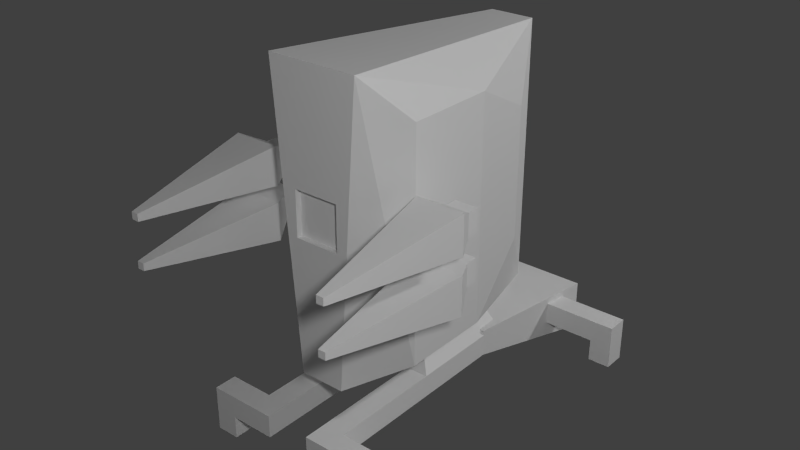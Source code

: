 # Source: Turret.blend  (saved by Blender 2.70.0; exported with 4.5.12 LTS)
import bpy
from mathutils import Matrix  # noqa: F401  (used for matrix-valued properties, if any)

bpy.ops.wm.read_factory_settings(use_empty=True)
scene = bpy.context.scene
scene.name = 'Scene'

# ---- collections
col_collection_1 = bpy.data.collections.new('Collection 1'); scene.collection.children.link(col_collection_1)
col_collection_3 = bpy.data.collections.new('Collection 3'); scene.collection.children.link(col_collection_3)

# ---- materials (node trees are filled in below, after node groups)
mat_material = bpy.data.materials.new('Material')
mat_material.alpha_threshold = 0.0
mat_material.use_transparent_shadow = False
mat_material.roughness = 0.5
mat_material.line_color = (0.0, 0.0, 0.0, 1.0)

# ---- material node trees

# ---- world
world_world = bpy.data.worlds.new('World'); scene.world = world_world
world_world.color = (0.05088, 0.05088, 0.05088)
world_world.use_sun_shadow = False
world_world.sun_shadow_jitter_overblur = 0.0
world_world.cycles.sampling_method = 'MANUAL'
world_world.cycles.sample_map_resolution = 256

# ---- lights
light_point_002 = bpy.data.lights.new('Point.002', 'POINT')
light_point_002.transmission_factor = 0.0
light_point_002.energy = 100.0
light_point_002.shadow_buffer_clip_start = 0.5
light_point_002.shadow_soft_size = 0.1
light_point_002.shadow_maximum_resolution = 0.006
light_point_002.use_absolute_resolution = True
light_point_002.cycles.use_multiple_importance_sampling = False
light_point_001 = bpy.data.lights.new('Point.001', 'POINT')
light_point_001.transmission_factor = 0.0
light_point_001.energy = 100.0
light_point_001.shadow_buffer_clip_start = 0.5
light_point_001.shadow_soft_size = 0.1
light_point_001.shadow_maximum_resolution = 0.006
light_point_001.use_absolute_resolution = True
light_point_001.cycles.use_multiple_importance_sampling = False
light_point = bpy.data.lights.new('Point', 'POINT')
light_point.transmission_factor = 0.0
light_point.energy = 100.0
light_point.shadow_buffer_clip_start = 0.5
light_point.shadow_soft_size = 0.1
light_point.shadow_maximum_resolution = 0.006
light_point.use_absolute_resolution = True
light_point.cycles.use_multiple_importance_sampling = False
light_lamp = bpy.data.lights.new('Lamp', 'POINT')
light_lamp.transmission_factor = 0.0
light_lamp.cutoff_distance = 30.0
light_lamp.energy = 100.0
light_lamp.shadow_buffer_clip_start = 1.001
light_lamp.shadow_soft_size = 0.1
light_lamp.shadow_maximum_resolution = 0.006
light_lamp.use_absolute_resolution = True
light_lamp.cycles.use_multiple_importance_sampling = False

# ---- meshes
me_sensor = bpy.data.meshes.new('Sensor')
me_sensor.from_pydata([(-0.0625, -0.03125, -0.0625), (0.0625, -0.03125, -0.0625), (-0.0625, -0.03125, 0.0625), (0.0625, -0.03125, 0.0625)], [], [(3, 2, 0, 1)])
_uv = me_sensor.uv_layers.new(name='UVMap')
_uv.uv.foreach_set('vector', [0.09375, 0.8438, 0.03125, 0.8438, 0.03125, 0.7812, 0.09375, 0.7812])
me_sensor.use_remesh_preserve_volume = False
me_sensor.use_remesh_preserve_attributes = False
me_sensor.use_mirror_vertex_groups = False
me_sensor.update()
me_rightgun = bpy.data.meshes.new('RightGun')
me_rightgun.from_pydata([(-0.03125, -0.1875, -0.2188), (-0.09375, 0.1875, -0.09375), (-0.03125, 0.25, -0.1563), (0.03125, -0.25, -0.2812), (-0.03125, -0.1875, 0.2812), (-0.09375, 0.1875, 0.1562), (-0.03125, 0.25, 0.2187), (0.03125, -0.25, 0.3438), (-0.03125, 0.0, 0.2812), (-0.03125, 0.0, -0.2188), (-0.09375, 0.1875, 0.03125), (-0.03125, 0.0, 0.1562), (-0.09375, 0.1875, -0.03125), (-0.03125, 0.0, -0.1562), (-0.2188, 0.1875, 0.03125), (-0.2188, 0.0, 0.1562), (-0.2188, 0.1875, -0.03125), (-0.2188, 0.0, -0.1562), (-0.1563, 0.0, -0.1562), (-0.1563, 0.0, 0.1562), (-0.09375, 0.0, -0.1562), (-0.09375, 0.0, 0.1562), (-0.1563, 0.0, 0.09375), (-0.09375, 0.0, 0.09375), (-0.1563, 0.0, -0.03125), (-0.09375, 0.0, -0.03125), (-0.1563, 0.0, 0.03125), (-0.09375, 0.0, 0.03125), (-0.1563, 0.0, -0.09375), (-0.09375, 0.0, -0.09375), (-0.1563, -0.1875, 0.09375), (-0.09375, -0.1875, 0.09375), (-0.1563, -0.1875, 0.03125), (-0.09375, -0.1875, 0.03125), (-0.1563, -0.1875, -0.03125), (-0.09375, -0.1875, -0.03125), (-0.1563, -0.1875, -0.09375), (-0.09375, -0.1875, -0.09375), (-0.2188, 0.125, 0.03125), (-0.2188, 0.0625, 0.03125), (-0.2188, 0.125, -0.03125), (-0.2188, 0.0625, -0.03125), (-0.2813, 0.125, 0.03125), (-0.2813, 0.0625, 0.03125), (-0.2813, 0.125, -0.03125), (-0.2813, 0.0625, -0.03125), (0.03125, 0.0, -0.2812), (0.03125, 0.0, 0.3438)], [], [(13, 12, 1, 9), (5, 6, 2, 1, 12, 10), (7, 3, 46, 47), (7, 4, 0, 3), (2, 46, 9, 1), (5, 8, 47, 6), (4, 8, 11, 13, 9, 0), (8, 5, 10, 11), (12, 13, 20, 18, 17, 16), (40, 41, 45, 44), (18, 28, 24, 26, 22, 19, 15, 17), (10, 12, 16, 14), (11, 10, 14, 15, 19, 21), (23, 21, 19, 22), (13, 11, 21, 23, 27, 25, 29, 20), (26, 27, 33, 32), (28, 29, 37, 36), (25, 27, 26, 24), (20, 29, 28, 18), (33, 31, 30, 32), (27, 23, 31, 33), (22, 26, 32, 30), (23, 22, 30, 31), (37, 35, 34, 36), (29, 25, 35, 37), (24, 28, 36, 34), (25, 24, 34, 35), (38, 39, 15, 14), (40, 38, 14, 16), (39, 41, 17, 15), (41, 40, 16, 17), (43, 42, 44, 45), (41, 39, 43, 45), (38, 40, 44, 42), (39, 38, 42, 43), (0, 9, 46, 3), (7, 47, 8, 4), (6, 47, 46, 2)])
_uv = me_rightgun.uv_layers.new(name='UVMap')
_uv.uv.foreach_set('vector', [0.0, 0.0625, 0.09375, 0.125, 0.09375, 0.09375, 0.0, 0.03125, 0.5312, 0.9062, 0.5625, 0.9375, 0.5625, 0.75, 0.5312, 0.7812, 0.5312, 0.8125, 0.5312, 0.8438, 0.4375, 0.4375, 0.4375, 0.125, 0.5625, 0.125, 0.5625, 0.4375, 0.5625, 1.0, 0.5312, 0.9688, 0.5312, 0.7188, 0.5625, 0.6875, 0.5938, 0.75, 0.4688, 0.6875, 0.4688, 0.7188, 0.5625, 0.7812, 0.5625, 0.9062, 0.4688, 0.9688, 0.4688, 1.0, 0.5938, 0.9375, 0.0, 0.25, 0.09375, 0.25, 0.09375, 0.1875, 0.09375, 0.03125, 0.09375, 0.0, 0.0, 0.0, 0.0, 0.25, 0.09375, 0.1875, 0.09375, 0.125, 0.0, 0.1875, 0.0625, 0.25, 0.09375, 0.1562, 0.0625, 0.1562, 0.03125, 0.1562, 0.0, 0.1562, 0.0, 0.25, 0.03125, 0.5312, 0.03125, 0.5, 0.0, 0.5, 0.0, 0.5312, 0.03125, 0.25, 0.03125, 0.2812, 0.03125, 0.3125, 0.03125, 0.3438, 0.03125, 0.375, 0.03125, 0.4062, 0.0, 0.4062, 0.0, 0.25, 0.09375, 0.375, 0.09375, 0.3438, 0.03125, 0.3438, 0.03125, 0.375, 0.09375, 0.1562, 0.0625, 0.25, 0.0, 0.25, 0.0, 0.1562, 0.03125, 0.1562, 0.0625, 0.1562, 0.0625, 0.375, 0.0625, 0.4062, 0.03125, 0.4062, 0.03125, 0.375, 0.09375, 0.25, 0.09375, 0.4062, 0.0625, 0.4062, 0.0625, 0.375, 0.0625, 0.3438, 0.0625, 0.3125, 0.0625, 0.2812, 0.0625, 0.25, 0.25, 0.5312, 0.25, 0.5, 0.1562, 0.5, 0.1562, 0.5312, 0.1562, 0.5, 0.1562, 0.5312, 0.25, 0.5312, 0.25, 0.5, 0.0625, 0.3125, 0.0625, 0.3438, 0.03125, 0.3438, 0.03125, 0.3125, 0.0625, 0.25, 0.0625, 0.2812, 0.03125, 0.2812, 0.03125, 0.25, 0.125, 0.4375, 0.125, 0.2812, 0.2812, 0.2812, 0.2812, 0.4375, 0.25, 0.5, 0.25, 0.5312, 0.1562, 0.5312, 0.1562, 0.5, 0.25, 0.5312, 0.25, 0.5, 0.1562, 0.5, 0.1562, 0.5312, 0.1562, 0.5312, 0.1562, 0.5, 0.25, 0.5, 0.25, 0.5312, 0.2812, 0.2812, 0.2812, 0.4375, 0.125, 0.4375, 0.125, 0.2812, 0.25, 0.5, 0.25, 0.5312, 0.1562, 0.5312, 0.1562, 0.5, 0.25, 0.5312, 0.25, 0.5, 0.1562, 0.5, 0.1562, 0.5312, 0.1562, 0.5312, 0.1562, 0.5, 0.25, 0.5, 0.25, 0.5312, 0.0625, 0.1875, 0.03125, 0.1875, 0.0, 0.25, 0.09375, 0.1875, 0.0625, 0.1562, 0.0625, 0.1875, 0.09375, 0.1875, 0.09375, 0.1562, 0.03125, 0.1875, 0.03125, 0.1562, 0.0, 0.09375, 0.0, 0.25, 0.03125, 0.1562, 0.0625, 0.1562, 0.09375, 0.1562, 0.0, 0.09375, 0.0625, 0.5, 0.09375, 0.5, 0.09375, 0.4688, 0.0625, 0.4688, 0.03125, 0.5, 0.03125, 0.5312, 0.0, 0.5312, 0.0, 0.5, 0.125, 0.5, 0.125, 0.4688, 0.09375, 0.4688, 0.09375, 0.5, 0.125, 0.4688, 0.125, 0.5, 0.09375, 0.5, 0.09375, 0.4688, 0.5312, 0.7812, 0.5312, 0.875, 0.5625, 0.875, 0.5625, 0.75, 0.5625, 0.8438, 0.5625, 0.9688, 0.5312, 0.9688, 0.5312, 0.875, 0.5625, 0.375, 0.4375, 0.4375, 0.4375, 0.125, 0.5625, 0.1875])
_ca = me_rightgun.color_attributes.new('Col', 'BYTE_COLOR', 'CORNER')
_ca.data.foreach_set('color', [1.0, 1.0, 1.0, 1.0, 1.0, 1.0, 1.0, 1.0, 1.0, 1.0, 1.0, 1.0, 1.0, 1.0, 1.0, 1.0, 1.0, 1.0, 1.0, 1.0, 1.0, 1.0, 1.0, 1.0, 1.0, 1.0, 1.0, 1.0, 1.0, 1.0, 1.0, 1.0, 1.0, 1.0, 1.0, 1.0, 1.0, 1.0, 1.0, 1.0, 1.0, 1.0, 1.0, 1.0, 1.0, 1.0, 1.0, 1.0, 1.0, 1.0, 1.0, 1.0, 1.0, 1.0, 1.0, 1.0, 1.0, 1.0, 1.0, 1.0, 1.0, 1.0, 1.0, 1.0, 1.0, 1.0, 1.0, 1.0, 1.0, 1.0, 1.0, 1.0, 1.0, 1.0, 1.0, 1.0, 1.0, 1.0, 1.0, 1.0, 1.0, 1.0, 1.0, 1.0, 1.0, 1.0, 1.0, 1.0, 1.0, 1.0, 1.0, 1.0, 1.0, 1.0, 1.0, 1.0, 1.0, 1.0, 1.0, 1.0, 1.0, 1.0, 1.0, 1.0, 1.0, 1.0, 1.0, 1.0, 1.0, 1.0, 1.0, 1.0, 1.0, 1.0, 1.0, 1.0, 1.0, 1.0, 1.0, 1.0, 1.0, 1.0, 1.0, 1.0, 1.0, 1.0, 1.0, 1.0, 1.0, 1.0, 1.0, 1.0, 1.0, 1.0, 1.0, 1.0, 1.0, 1.0, 1.0, 1.0, 1.0, 1.0, 1.0, 1.0, 1.0, 1.0, 1.0, 1.0, 1.0, 1.0, 1.0, 1.0, 1.0, 1.0, 1.0, 1.0, 1.0, 1.0, 1.0, 1.0, 1.0, 1.0, 1.0, 1.0, 1.0, 1.0, 1.0, 1.0, 1.0, 1.0, 1.0, 1.0, 1.0, 1.0, 1.0, 1.0, 1.0, 1.0, 1.0, 1.0, 1.0, 1.0, 1.0, 1.0, 1.0, 1.0, 1.0, 1.0, 1.0, 1.0, 1.0, 1.0, 1.0, 1.0, 1.0, 1.0, 1.0, 1.0, 1.0, 1.0, 1.0, 1.0, 1.0, 1.0, 1.0, 1.0, 1.0, 1.0, 1.0, 1.0, 1.0, 1.0, 1.0, 1.0, 1.0, 1.0, 1.0, 1.0, 1.0, 1.0, 1.0, 1.0, 1.0, 1.0, 1.0, 1.0, 1.0, 1.0, 1.0, 1.0, 1.0, 1.0, 1.0, 1.0, 1.0, 1.0, 1.0, 1.0, 1.0, 1.0, 1.0, 1.0, 1.0, 1.0, 1.0, 1.0, 1.0, 1.0, 1.0, 1.0, 1.0, 1.0, 1.0, 1.0, 1.0, 1.0, 1.0, 1.0, 1.0, 1.0, 1.0, 1.0, 1.0, 1.0, 1.0, 1.0, 1.0, 1.0, 1.0, 1.0, 1.0, 1.0, 1.0, 1.0, 1.0, 1.0, 1.0, 1.0, 1.0, 1.0, 1.0, 1.0, 1.0, 1.0, 1.0, 1.0, 1.0, 1.0, 1.0, 1.0, 1.0, 1.0, 1.0, 1.0, 1.0, 1.0, 1.0, 1.0, 1.0, 1.0, 1.0, 1.0, 1.0, 1.0, 1.0, 1.0, 1.0, 1.0, 1.0, 1.0, 1.0, 1.0, 1.0, 1.0, 1.0, 1.0, 1.0, 1.0, 1.0, 1.0, 1.0, 1.0, 1.0, 1.0, 1.0, 1.0, 1.0, 1.0, 1.0, 1.0, 1.0, 1.0, 1.0, 1.0, 1.0, 1.0, 1.0, 1.0, 1.0, 1.0, 1.0, 1.0, 1.0, 1.0, 1.0, 1.0, 1.0, 1.0, 1.0, 1.0, 1.0, 1.0, 1.0, 1.0, 1.0, 1.0, 1.0, 1.0, 1.0, 1.0, 1.0, 1.0, 1.0, 1.0, 1.0, 1.0, 1.0, 1.0, 1.0, 1.0, 1.0, 1.0, 1.0, 1.0, 1.0, 1.0, 1.0, 1.0, 1.0, 1.0, 1.0, 1.0, 1.0, 1.0, 1.0, 1.0, 1.0, 1.0, 1.0, 1.0, 1.0, 1.0, 1.0, 1.0, 1.0, 1.0, 1.0, 1.0, 1.0, 1.0, 1.0, 1.0, 1.0, 1.0, 1.0, 1.0, 1.0, 1.0, 1.0, 1.0, 1.0, 1.0, 1.0, 1.0, 1.0, 1.0, 1.0, 1.0, 1.0, 1.0, 1.0, 1.0, 1.0, 1.0, 1.0, 1.0, 1.0, 1.0, 1.0, 1.0, 1.0, 1.0, 1.0, 1.0, 1.0, 1.0, 1.0, 1.0, 1.0, 1.0, 1.0, 1.0, 1.0, 1.0, 1.0, 1.0, 1.0, 1.0, 1.0, 1.0, 1.0, 1.0, 1.0, 1.0, 1.0, 1.0, 1.0, 1.0, 1.0, 1.0, 1.0, 1.0, 1.0, 1.0, 1.0, 1.0, 1.0, 1.0, 1.0, 1.0, 1.0, 1.0, 1.0, 1.0, 1.0, 1.0, 1.0, 1.0, 1.0, 1.0, 1.0, 1.0, 1.0, 1.0, 1.0, 1.0, 1.0, 1.0, 1.0, 1.0, 1.0, 1.0, 1.0, 1.0, 1.0, 1.0, 1.0, 1.0, 1.0, 1.0, 1.0, 1.0, 1.0, 1.0, 1.0, 1.0, 1.0, 1.0, 1.0, 1.0, 1.0, 1.0, 1.0, 1.0, 1.0, 1.0, 1.0, 1.0, 1.0, 1.0, 1.0, 1.0, 1.0, 1.0, 1.0, 1.0, 1.0, 1.0, 1.0, 1.0, 1.0, 1.0, 1.0, 1.0, 1.0, 1.0, 1.0, 1.0, 1.0, 1.0, 1.0, 1.0, 1.0, 1.0, 1.0, 1.0, 1.0, 1.0, 1.0, 1.0, 1.0, 1.0, 1.0, 1.0, 1.0, 1.0, 1.0, 1.0, 1.0, 1.0, 1.0, 1.0, 1.0, 1.0, 1.0, 1.0, 1.0, 1.0, 1.0, 1.0, 1.0, 1.0, 1.0, 1.0, 1.0, 1.0, 1.0, 1.0, 1.0, 1.0, 1.0, 1.0, 1.0, 1.0, 1.0, 1.0, 1.0, 1.0, 1.0, 1.0, 1.0, 1.0, 1.0, 1.0, 1.0, 1.0, 1.0, 1.0, 1.0, 1.0, 1.0, 1.0, 1.0, 1.0, 1.0, 1.0, 1.0, 1.0, 1.0, 1.0, 1.0, 1.0, 1.0, 1.0, 1.0, 1.0, 1.0, 1.0, 1.0, 1.0, 1.0, 1.0, 1.0, 1.0, 1.0, 1.0, 1.0, 1.0, 1.0, 1.0, 1.0, 1.0, 1.0, 1.0, 1.0, 1.0, 1.0, 1.0, 1.0, 1.0, 1.0, 1.0, 1.0, 1.0, 1.0, 1.0, 1.0, 1.0, 1.0, 1.0, 1.0, 1.0, 1.0, 1.0, 1.0, 1.0, 1.0, 1.0, 1.0, 1.0, 1.0, 1.0, 1.0, 1.0, 1.0, 1.0, 1.0, 1.0, 1.0, 1.0, 1.0, 1.0])
me_rightgun.use_remesh_preserve_volume = False
me_rightgun.use_remesh_preserve_attributes = False
me_rightgun.use_mirror_vertex_groups = False
me_rightgun.update()
me_leftgun = bpy.data.meshes.new('LeftGun')
me_leftgun.from_pydata([(-0.03125, -0.1875, -0.2188), (-0.09375, 0.1875, -0.09375), (-0.03125, 0.25, -0.1563), (0.03125, -0.25, -0.2812), (-0.03125, -0.1875, 0.2812), (-0.09375, 0.1875, 0.1562), (-0.03125, 0.25, 0.2187), (0.03125, -0.25, 0.3438), (-0.03125, 0.0, 0.2812), (-0.03125, 0.0, -0.2188), (-0.09375, 0.1875, 0.03125), (-0.03125, 0.0, 0.1562), (-0.09375, 0.1875, -0.03125), (-0.03125, 0.0, -0.1562), (-0.2188, 0.1875, 0.03125), (-0.2188, 0.0, 0.1562), (-0.2188, 0.1875, -0.03125), (-0.2188, 0.0, -0.1562), (-0.1563, 0.0, -0.1562), (-0.1563, 0.0, 0.1562), (-0.09375, 0.0, -0.1562), (-0.09375, 0.0, 0.1562), (-0.1563, 0.0, 0.09375), (-0.09375, 0.0, 0.09375), (-0.1563, 0.0, -0.03125), (-0.09375, 0.0, -0.03125), (-0.1563, 0.0, 0.03125), (-0.09375, 0.0, 0.03125), (-0.1563, 0.0, -0.09375), (-0.09375, 0.0, -0.09375), (-0.1563, -0.1875, 0.09375), (-0.09375, -0.1875, 0.09375), (-0.1563, -0.1875, 0.03125), (-0.09375, -0.1875, 0.03125), (-0.1563, -0.1875, -0.03125), (-0.09375, -0.1875, -0.03125), (-0.1563, -0.1875, -0.09375), (-0.09375, -0.1875, -0.09375), (-0.2188, 0.125, 0.03125), (-0.2188, 0.0625, 0.03125), (-0.2188, 0.125, -0.03125), (-0.2188, 0.0625, -0.03125), (-0.2813, 0.125, 0.03125), (-0.2813, 0.0625, 0.03125), (-0.2813, 0.125, -0.03125), (-0.2813, 0.0625, -0.03125), (0.03125, 0.0, -0.2812), (0.03125, 0.0, 0.3438)], [], [(13, 9, 1, 12), (5, 10, 12, 1, 2, 6), (7, 47, 46, 3), (7, 3, 0, 4), (2, 1, 9, 46), (5, 6, 47, 8), (4, 0, 9, 13, 11, 8), (8, 11, 10, 5), (12, 16, 17, 18, 20, 13), (40, 44, 45, 41), (18, 17, 15, 19, 22, 26, 24, 28), (10, 14, 16, 12), (11, 21, 19, 15, 14, 10), (23, 22, 19, 21), (13, 20, 29, 25, 27, 23, 21, 11), (26, 32, 33, 27), (28, 36, 37, 29), (25, 24, 26, 27), (20, 18, 28, 29), (33, 32, 30, 31), (27, 33, 31, 23), (22, 30, 32, 26), (23, 31, 30, 22), (37, 36, 34, 35), (29, 37, 35, 25), (24, 34, 36, 28), (25, 35, 34, 24), (38, 14, 15, 39), (40, 16, 14, 38), (39, 15, 17, 41), (41, 17, 16, 40), (43, 45, 44, 42), (41, 45, 43, 39), (38, 42, 44, 40), (39, 43, 42, 38), (0, 3, 46, 9), (7, 4, 8, 47), (6, 2, 46, 47)])
_uv = me_leftgun.uv_layers.new(name='UVMap')
_uv.uv.foreach_set('vector', [0.0, 0.0625, 0.0, 0.03125, 0.09375, 0.09375, 0.09375, 0.125, 0.5312, 0.9062, 0.5312, 0.8438, 0.5312, 0.8125, 0.5312, 0.7812, 0.5625, 0.75, 0.5625, 0.9375, 0.4375, 0.4375, 0.5625, 0.4375, 0.5625, 0.125, 0.4375, 0.125, 0.5625, 1.0, 0.5625, 0.6875, 0.5312, 0.7188, 0.5312, 0.9688, 0.5938, 0.75, 0.5625, 0.7812, 0.4688, 0.7188, 0.4688, 0.6875, 0.5625, 0.9062, 0.5938, 0.9375, 0.4688, 1.0, 0.4688, 0.9688, 0.0, 0.25, 0.0, 0.0, 0.09375, 0.0, 0.09375, 0.03125, 0.09375, 0.1875, 0.09375, 0.25, 0.0, 0.25, 0.0, 0.1875, 0.09375, 0.125, 0.09375, 0.1875, 0.0625, 0.25, 0.0, 0.25, 0.0, 0.1562, 0.03125, 0.1562, 0.0625, 0.1562, 0.09375, 0.1562, 0.03125, 0.5312, 0.0, 0.5312, 0.0, 0.5, 0.03125, 0.5, 0.03125, 0.25, 0.0, 0.25, 0.0, 0.4062, 0.03125, 0.4062, 0.03125, 0.375, 0.03125, 0.3438, 0.03125, 0.3125, 0.03125, 0.2812, 0.09375, 0.375, 0.03125, 0.375, 0.03125, 0.3438, 0.09375, 0.3438, 0.09375, 0.1562, 0.0625, 0.1562, 0.03125, 0.1562, 0.0, 0.1562, 0.0, 0.25, 0.0625, 0.25, 0.0625, 0.375, 0.03125, 0.375, 0.03125, 0.4062, 0.0625, 0.4062, 0.09375, 0.25, 0.0625, 0.25, 0.0625, 0.2812, 0.0625, 0.3125, 0.0625, 0.3438, 0.0625, 0.375, 0.0625, 0.4062, 0.09375, 0.4062, 0.25, 0.5312, 0.1562, 0.5312, 0.1562, 0.5, 0.25, 0.5, 0.1562, 0.5, 0.25, 0.5, 0.25, 0.5312, 0.1562, 0.5312, 0.0625, 0.3125, 0.03125, 0.3125, 0.03125, 0.3438, 0.0625, 0.3438, 0.0625, 0.25, 0.03125, 0.25, 0.03125, 0.2812, 0.0625, 0.2812, 0.2812, 0.2812, 0.125, 0.2812, 0.125, 0.4375, 0.2812, 0.4375, 0.25, 0.5, 0.1562, 0.5, 0.1562, 0.5312, 0.25, 0.5312, 0.25, 0.5312, 0.1562, 0.5312, 0.1562, 0.5, 0.25, 0.5, 0.1562, 0.5312, 0.25, 0.5312, 0.25, 0.5, 0.1562, 0.5, 0.2812, 0.2812, 0.125, 0.2812, 0.125, 0.4375, 0.2812, 0.4375, 0.25, 0.5, 0.1562, 0.5, 0.1562, 0.5312, 0.25, 0.5312, 0.25, 0.5312, 0.1562, 0.5312, 0.1562, 0.5, 0.25, 0.5, 0.1562, 0.5312, 0.25, 0.5312, 0.25, 0.5, 0.1562, 0.5, 0.0625, 0.1875, 0.09375, 0.1875, 0.0, 0.25, 0.03125, 0.1875, 0.0625, 0.1562, 0.09375, 0.1562, 0.09375, 0.1875, 0.0625, 0.1875, 0.03125, 0.1875, 0.0, 0.25, 0.0, 0.09375, 0.03125, 0.1562, 0.03125, 0.1562, 0.0, 0.09375, 0.09375, 0.1562, 0.0625, 0.1562, 0.0625, 0.5, 0.0625, 0.4688, 0.09375, 0.4688, 0.09375, 0.5, 0.03125, 0.5, 0.0, 0.5, 0.0, 0.5312, 0.03125, 0.5312, 0.125, 0.5, 0.09375, 0.5, 0.09375, 0.4688, 0.125, 0.4688, 0.125, 0.4688, 0.09375, 0.4688, 0.09375, 0.5, 0.125, 0.5, 0.5312, 0.7812, 0.5625, 0.75, 0.5625, 0.875, 0.5312, 0.875, 0.5625, 0.8438, 0.5312, 0.875, 0.5312, 0.9688, 0.5625, 0.9688, 0.5625, 0.375, 0.5625, 0.1875, 0.4375, 0.125, 0.4375, 0.4375])
me_leftgun.use_remesh_preserve_volume = False
me_leftgun.use_remesh_preserve_attributes = False
me_leftgun.use_mirror_vertex_groups = False
me_leftgun.update()
me_joint = bpy.data.meshes.new('Joint')
me_joint.from_pydata([(-0.125, -0.125, -0.01951), (-0.125, 0.1875, -0.01951), (0.125, 0.1875, -0.01951), (0.125, -0.125, -0.01951), (-0.0625, -0.0625, 0.04299), (-0.0625, 0.1875, 0.04299), (0.0625, 0.1875, 0.04299), (0.0625, -0.0625, 0.04299)], [], [(4, 5, 1, 0), (5, 6, 2, 1), (6, 7, 3, 2), (7, 4, 0, 3), (0, 1, 2, 3), (7, 6, 5, 4)])
_uv = me_joint.uv_layers.new(name='UVMap')
_uv.uv.foreach_set('vector', [0.03125, 0.5, 0.03125, 0.5625, 0.0, 0.5938, 0.0, 0.4688, 0.03125, 0.5625, 0.09375, 0.5625, 0.125, 0.5938, 0.0, 0.5938, 0.09375, 0.5625, 0.09375, 0.5, 0.125, 0.4688, 0.125, 0.5938, 0.09375, 0.5, 0.03125, 0.5, 0.0, 0.4688, 0.125, 0.4688, 0.0, 0.4688, 0.0, 0.5938, 0.125, 0.5938, 0.125, 0.4688, 0.09375, 0.5, 0.09375, 0.5625, 0.03125, 0.5625, 0.03125, 0.5])
me_joint.use_remesh_preserve_volume = False
me_joint.use_remesh_preserve_attributes = False
me_joint.use_mirror_vertex_groups = False
me_joint.update()
me_turret = bpy.data.meshes.new('Turret')
me_turret.from_pydata([(-0.0625, -0.375, -0.4062), (-0.0625, 0.375, -0.4062), (0.0625, 0.375, -0.4062), (0.0625, -0.375, -0.4062), (-0.125, -0.375, 0.4063), (-0.0625, 0.375, 0.3438), (0.0625, 0.375, 0.3438), (0.125, -0.375, 0.4063), (0.125, 0.25, 0.1563), (0.125, 0.25, -0.2187), (0.1875, -0.25, 0.2813), (0.1875, -0.25, -0.3437), (0.125, 0.1875, 0.09375), (0.125, 0.1875, -0.1562), (0.125, -0.1875, 0.2188), (0.125, -0.1875, -0.2812), (-0.1875, -0.25, -0.3437), (-0.1875, -0.25, 0.2813), (-0.125, 0.25, 0.1563), (-0.125, 0.25, -0.2187), (-0.125, -0.1875, -0.2812), (-0.125, -0.1875, 0.2188), (-0.125, 0.1875, 0.09375), (-0.125, 0.1875, -0.1562), (-0.1875, 2.682e-07, 0.2813), (-0.125, 2.682e-07, 0.2188), (-0.1875, 2.682e-07, -0.3437), (-0.125, 2.682e-07, -0.2812), (0.1875, 8.941e-08, 0.2813), (0.125, 8.941e-08, 0.2188), (0.1875, 8.941e-08, -0.3437), (0.125, 8.941e-08, -0.2812), (-0.0625, -0.375, -0.03125), (-0.0625, -0.375, 0.09375), (0.0625, -0.375, 0.09375), (0.0625, -0.375, -0.03125), (-0.0625, -0.3125, -0.03125), (-0.0625, -0.3125, 0.09375), (0.0625, -0.3125, 0.09375), (0.0625, -0.3125, -0.03125)], [], [(23, 19, 26, 27), (5, 6, 2, 1), (10, 14, 29, 28), (32, 35, 39, 36), (0, 1, 2, 3), (7, 6, 5, 4), (8, 9, 2, 6), (10, 28, 8, 6, 7), (11, 10, 7, 3), (9, 30, 11, 3, 2), (12, 29, 14, 15, 31, 13), (10, 11, 15, 14), (12, 8, 28, 29), (9, 8, 12, 13), (17, 16, 0, 4), (18, 24, 17, 4, 5), (19, 18, 5, 1), (16, 26, 19, 1, 0), (21, 25, 22, 23, 27, 20), (18, 19, 23, 22), (18, 22, 25, 24), (16, 17, 21, 20), (21, 17, 24, 25), (16, 20, 27, 26), (15, 11, 30, 31), (9, 13, 31, 30), (32, 33, 4, 0), (34, 35, 3, 7), (33, 34, 7, 4), (35, 32, 0, 3), (38, 37, 36, 39), (34, 33, 37, 38), (35, 34, 38, 39), (33, 32, 36, 37)])
_uv = me_turret.uv_layers.new(name='UVMap')
_uv.uv.foreach_set('vector', [0.5625, 0.7812, 0.5938, 0.75, 0.4688, 0.6875, 0.4688, 0.7188, 0.6875, 0.6562, 0.6875, 0.5938, 0.3125, 0.5938, 0.3125, 0.6562, 0.2812, 0.875, 0.25, 0.9062, 0.25, 1.0, 0.2812, 1.0, 0.03125, 0.8438, 0.09375, 0.8438, 0.09375, 0.875, 0.03125, 0.875, 0.7812, 0.5312, 0.7812, 0.9062, 0.8438, 0.9062, 0.8438, 0.5312, 0.25, 0.5938, 0.2188, 0.9688, 0.1562, 0.9688, 0.125, 0.5938, 0.9375, 0.875, 0.9375, 0.6875, 1.0, 0.5938, 1.0, 0.9688, 0.6875, 0.9375, 0.8125, 0.9375, 0.9375, 0.875, 1.0, 0.9688, 0.625, 1.0, 0.6875, 0.625, 0.6875, 0.9375, 0.625, 1.0, 0.625, 0.5938, 0.875, 0.8438, 0.9062, 0.7188, 0.9062, 0.5938, 0.8438, 0.5312, 0.8438, 0.9062, 0.5, 0.9062, 0.4062, 0.9688, 0.3125, 0.9688, 0.3125, 0.7188, 0.4062, 0.7188, 0.5, 0.7812, 0.25, 0.875, 0.25, 0.5625, 0.2812, 0.5938, 0.2812, 0.8438, 0.5625, 0.9062, 0.5938, 0.9375, 0.4688, 1.0, 0.4688, 0.9688, 0.5938, 0.75, 0.5938, 0.9375, 0.5625, 0.9062, 0.5625, 0.7812, 0.6875, 0.9375, 0.6875, 0.625, 0.625, 0.5938, 0.625, 1.0, 0.9375, 0.875, 0.8125, 0.9375, 0.6875, 0.9375, 0.625, 1.0, 1.0, 0.9688, 0.9375, 0.6875, 0.9375, 0.875, 1.0, 0.9688, 1.0, 0.5938, 0.7188, 0.5938, 0.7188, 0.7188, 0.75, 0.8438, 0.7812, 0.9062, 0.7812, 0.5312, 0.3125, 0.9688, 0.4062, 0.9688, 0.5, 0.9062, 0.5, 0.7812, 0.4062, 0.7188, 0.3125, 0.7188, 0.5938, 0.9375, 0.5938, 0.75, 0.5625, 0.7812, 0.5625, 0.9062, 0.5938, 0.9375, 0.5625, 0.9062, 0.4688, 0.9688, 0.4688, 1.0, 0.25, 0.5625, 0.25, 0.875, 0.2812, 0.8438, 0.2812, 0.5938, 0.25, 0.9062, 0.2812, 0.875, 0.2812, 1.0, 0.25, 1.0, 0.25, 0.5625, 0.2812, 0.5938, 0.2812, 0.6875, 0.25, 0.6875, 0.2812, 0.5938, 0.25, 0.5625, 0.25, 0.6875, 0.2812, 0.6875, 0.5938, 0.75, 0.5625, 0.7812, 0.4688, 0.7188, 0.4688, 0.6875, 0.03125, 0.7812, 0.03125, 0.8438, 0.0, 1.0, 0.03125, 0.5938, 0.09375, 0.8438, 0.09375, 0.7812, 0.09375, 0.5938, 0.125, 1.0, 0.03125, 0.8438, 0.09375, 0.8438, 0.125, 1.0, 0.0, 1.0, 0.09375, 0.7812, 0.03125, 0.7812, 0.03125, 0.5938, 0.09375, 0.5938, 0.09375, 0.8438, 0.03125, 0.8438, 0.03125, 0.7812, 0.09375, 0.7812, 0.09375, 0.75, 0.03125, 0.75, 0.03125, 0.7812, 0.09375, 0.7812, 0.0, 0.7812, 0.0, 0.8438, 0.03125, 0.8438, 0.03125, 0.7812, 0.09375, 0.8438, 0.09375, 0.7812, 0.125, 0.7812, 0.125, 0.8438])
me_turret.use_remesh_preserve_volume = False
me_turret.use_remesh_preserve_attributes = False
me_turret.use_mirror_vertex_groups = False
me_turret.update()
me_holder = bpy.data.meshes.new('Holder')
me_holder.from_pydata([(0.1875, -0.5461, -0.08498), (0.25, -0.5461, -0.08498), (0.1875, -0.4836, -0.08498), (0.25, -0.4836, -0.08498), (0.25, -0.5461, 0.04002), (0.25, -0.4836, 0.04002), (0.1875, -0.4836, -0.02248), (0.1875, -0.5461, -0.02248), (0.0625, -0.5461, 0.04002), (0.0625, -0.5461, -0.02248), (0.125, -0.4836, -0.02248), (0.125, -0.4836, 0.04002), (0.0625, 0.3914, 0.04002), (0.0625, 0.3914, -0.02248), (0.125, 0.3289, 0.04002), (0.125, 0.3289, -0.02248), (0.375, 0.3914, 0.04002), (0.375, 0.3289, 0.04002), (0.3125, 0.3289, -0.02248), (0.3125, 0.3914, -0.02248), (0.375, 0.3914, -0.08498), (0.375, 0.3289, -0.08498), (0.3125, 0.3289, -0.08498), (0.3125, 0.3914, -0.08498), (-0.375, 0.3914, -0.08498), (-0.25, -0.4836, 0.04002), (-0.25, -0.5461, 0.04002), (-0.3125, 0.3914, -0.08498), (-0.125, -0.4836, -0.02248), (-0.125, -0.4836, 0.04002), (-0.0625, -0.5461, -0.02248), (-0.0625, -0.5461, 0.04002), (-0.125, 0.3289, 0.04002), (-0.3125, 0.3914, -0.02248), (-0.3125, 0.3289, -0.02248), (-0.125, 0.3289, -0.02248), (-0.0625, 0.3914, -0.02248), (-0.375, 0.3289, 0.04002), (-0.375, 0.3914, 0.04002), (-0.375, 0.3289, -0.08498), (-0.3125, 0.3289, -0.08498), (-0.25, -0.4836, -0.08498), (-0.0625, 0.3914, 0.04002), (-0.25, -0.5461, -0.08498), (-0.1875, -0.5461, -0.02248), (-0.1875, -0.4836, -0.02248), (-0.1875, -0.4836, -0.08498), (-0.1875, -0.5461, -0.08498), (-0.125, 0.07895, -0.02248), (-0.1875, 0.4539, -0.08498), (0.1875, 0.4539, -0.08498), (0.125, 0.07895, -0.02248), (-0.125, 0.07895, 0.05425), (-0.1875, 0.4539, 0.05877), (0.1875, 0.4539, 0.05877), (0.125, 0.07895, 0.05425)], [], [(0, 2, 3, 1), (3, 5, 4, 1), (1, 4, 8, 9, 7, 0), (0, 7, 6, 2), (3, 2, 6, 10, 11, 5), (6, 7, 9, 13, 19, 18, 15, 10), (31, 26, 43, 47, 44, 30), (11, 10, 15, 14), (12, 16, 20, 23, 19, 13), (18, 19, 23, 22), (4, 5, 11, 14, 17, 16, 12, 8), (22, 23, 20, 21), (14, 15, 18, 22, 21, 17), (8, 12, 13, 9), (16, 17, 21, 20), (27, 33, 34, 40), (27, 40, 39, 24), (45, 44, 47, 46), (32, 35, 28, 29), (39, 37, 38, 24), (46, 47, 43, 41), (38, 42, 36, 33, 27, 24), (35, 34, 33, 36, 30, 44, 45, 28), (42, 38, 37, 32, 29, 25, 26, 31), (35, 32, 37, 39, 40, 34), (41, 43, 26, 25), (29, 28, 45, 46, 41, 25), (42, 31, 30, 36), (52, 53, 49, 48), (53, 54, 50, 49), (54, 55, 51, 50), (55, 52, 48, 51), (48, 49, 50, 51), (55, 54, 53, 52)])
_uv = me_holder.uv_layers.new(name='UVMap')
_uv.uv.foreach_set('vector', [0.4375, 0.03125, 0.4375, 0.0625, 0.4688, 0.0625, 0.4688, 0.03125, 0.125, 0.03125, 0.125, 0.09375, 0.09375, 0.09375, 0.09375, 0.03125, 0.4688, 0.03125, 0.4688, 0.09375, 0.375, 0.09375, 0.375, 0.0625, 0.4375, 0.0625, 0.4375, 0.03125, 0.09375, 0.03125, 0.09375, 0.0625, 0.125, 0.0625, 0.125, 0.03125, 0.4688, 0.03125, 0.4375, 0.03125, 0.4375, 0.0625, 0.4062, 0.0625, 0.4062, 0.09375, 0.4688, 0.09375, 0.4375, 0.0625, 0.4375, 0.03125, 0.375, 0.03125, 0.375, 0.5, 0.5, 0.5, 0.5, 0.4688, 0.4062, 0.4688, 0.4062, 0.0625, 0.3125, 0.09375, 0.2188, 0.09375, 0.2188, 0.03125, 0.25, 0.03125, 0.25, 0.0625, 0.3125, 0.0625, 0.125, 0.09375, 0.125, 0.0625, 0.5312, 0.0625, 0.5312, 0.09375, 0.375, 0.09375, 0.5312, 0.09375, 0.5312, 0.03125, 0.5, 0.03125, 0.5, 0.0625, 0.375, 0.0625, 0.5312, 0.0625, 0.5625, 0.0625, 0.5625, 0.03125, 0.5312, 0.03125, 0.4688, 0.03125, 0.4688, 0.0625, 0.4062, 0.0625, 0.4062, 0.4688, 0.5312, 0.4688, 0.5312, 0.5, 0.375, 0.5, 0.375, 0.03125, 0.5, 0.4688, 0.5, 0.5, 0.5312, 0.5, 0.5312, 0.4688, 0.4062, 0.09375, 0.4062, 0.0625, 0.5, 0.0625, 0.5, 0.03125, 0.5312, 0.03125, 0.5312, 0.09375, 0.09375, 0.09375, 0.5625, 0.09375, 0.5625, 0.0625, 0.09375, 0.0625, 0.5625, 0.09375, 0.5312, 0.09375, 0.5312, 0.03125, 0.5625, 0.03125, 0.5625, 0.03125, 0.5625, 0.0625, 0.5312, 0.0625, 0.5312, 0.03125, 0.1875, 0.5, 0.1875, 0.4688, 0.1562, 0.4688, 0.1562, 0.5, 0.125, 0.0625, 0.09375, 0.0625, 0.09375, 0.03125, 0.125, 0.03125, 0.5312, 0.09375, 0.5312, 0.0625, 0.125, 0.0625, 0.125, 0.09375, 0.5312, 0.03125, 0.5312, 0.09375, 0.5625, 0.09375, 0.5625, 0.03125, 0.25, 0.0625, 0.25, 0.03125, 0.2188, 0.03125, 0.2188, 0.0625, 0.1562, 0.09375, 0.3125, 0.09375, 0.3125, 0.0625, 0.1875, 0.0625, 0.1875, 0.03125, 0.1562, 0.03125, 0.2812, 0.4688, 0.1875, 0.4688, 0.1875, 0.5, 0.3125, 0.5, 0.3125, 0.03125, 0.25, 0.03125, 0.25, 0.0625, 0.2812, 0.0625, 0.3125, 0.5, 0.1562, 0.5, 0.1562, 0.4688, 0.2812, 0.4688, 0.2812, 0.0625, 0.2188, 0.0625, 0.2188, 0.03125, 0.3125, 0.03125, 0.2812, 0.0625, 0.2812, 0.09375, 0.1562, 0.09375, 0.1562, 0.03125, 0.1875, 0.03125, 0.1875, 0.0625, 0.125, 0.03125, 0.09375, 0.03125, 0.09375, 0.09375, 0.125, 0.09375, 0.2812, 0.09375, 0.2812, 0.0625, 0.25, 0.0625, 0.25, 0.03125, 0.2188, 0.03125, 0.2188, 0.09375, 0.5625, 0.09375, 0.09375, 0.09375, 0.09375, 0.0625, 0.5625, 0.0625, 0.625, 0.4062, 0.8125, 0.4062, 0.8125, 0.3438, 0.625, 0.375, 0.625, 0.3438, 0.8125, 0.3438, 0.8125, 0.2812, 0.625, 0.2812, 0.8125, 0.4062, 0.625, 0.4062, 0.625, 0.375, 0.8125, 0.3438, 0.7812, 0.2812, 0.6562, 0.2812, 0.6562, 0.25, 0.7812, 0.25, 0.6562, 0.2188, 0.625, 0.4062, 0.8125, 0.4062, 0.7812, 0.2188, 0.7812, 0.2188, 0.8125, 0.4062, 0.625, 0.4062, 0.6562, 0.2188])
me_holder.use_remesh_preserve_volume = False
me_holder.use_remesh_preserve_attributes = False
me_holder.use_mirror_vertex_groups = False
me_holder.update()
me_cube_002 = bpy.data.meshes.new('Cube.002')
me_cube_002.from_pydata([(0.5, 0.5, 0.0), (0.5, -0.5, 0.0), (-0.5, -0.5, 0.0), (-0.5, 0.5, 0.0), (0.5, 0.5, 1.0), (0.5, -0.5, 1.0), (-0.5, -0.5, 1.0), (-0.5, 0.5, 1.0)], [], [(0, 1, 2, 3), (4, 7, 6, 5), (0, 4, 5, 1), (1, 5, 6, 2), (2, 6, 7, 3), (4, 0, 3, 7)])
me_cube_002.materials.append(mat_material)
me_cube_002.use_remesh_preserve_volume = False
me_cube_002.use_remesh_preserve_attributes = False
me_cube_002.use_mirror_vertex_groups = False
me_cube_002.update()
me_fire = bpy.data.meshes.new('Fire')
me_fire.from_pydata([(-0.03125, 0.1717, -0.03125), (-0.03125, 0.2049, -0.03125), (0.03125, 0.2049, -0.03125), (0.03125, 0.1717, -0.03125), (-0.03125, 0.1717, 0.03125), (-0.03125, 0.2049, 0.03125), (0.03125, 0.2049, 0.03125), (0.03125, 0.1717, 0.03125), (-0.065, 0.1092, -0.065), (0.065, 0.1092, -0.065), (-0.065, 0.1092, 0.04), (0.065, 0.1092, 0.04), (-0.00975, -0.2658, -0.00975), (0.00975, -0.2658, -0.00975), (-0.00975, -0.2658, 0.00975), (0.00975, -0.2658, 0.00975), (0.03125, 0.1717, 0.1562), (0.03125, 0.2049, 0.1562), (-0.03125, 0.2049, 0.1563), (-0.03125, 0.1717, 0.1563), (0.03125, 0.1717, 0.09375), (0.03125, 0.2049, 0.09375), (-0.03125, 0.2049, 0.09375), (-0.03125, 0.1717, 0.09375), (0.065, 0.1092, 0.19), (-0.065, 0.1092, 0.19), (0.065, 0.1092, 0.085), (-0.065, 0.1092, 0.085), (0.00975, -0.2658, 0.1347), (-0.00975, -0.2658, 0.1347), (0.00975, -0.2658, 0.1152), (-0.00975, -0.2658, 0.1153), (0.5312, 0.1717, -0.03125), (0.5312, 0.2049, -0.03125), (0.5938, 0.2049, -0.03125), (0.5938, 0.1717, -0.03125), (0.5312, 0.1717, 0.03125), (0.5312, 0.2049, 0.03125), (0.5938, 0.2049, 0.03125), (0.5938, 0.1717, 0.03125), (0.4975, 0.1092, -0.065), (0.6275, 0.1092, -0.065), (0.4975, 0.1092, 0.04), (0.6275, 0.1092, 0.04), (0.5527, -0.2658, -0.00975), (0.5723, -0.2658, -0.00975), (0.5527, -0.2658, 0.00975), (0.5723, -0.2658, 0.00975), (0.5938, 0.1717, 0.1562), (0.5938, 0.2049, 0.1562), (0.5312, 0.2049, 0.1563), (0.5312, 0.1717, 0.1563), (0.5937, 0.1717, 0.09375), (0.5937, 0.2049, 0.09375), (0.5312, 0.2049, 0.09375), (0.5312, 0.1717, 0.09375), (0.6275, 0.1092, 0.19), (0.4975, 0.1092, 0.19), (0.6275, 0.1092, 0.085), (0.4975, 0.1092, 0.085), (0.5723, -0.2658, 0.1348), (0.5527, -0.2658, 0.1348), (0.5723, -0.2658, 0.1152), (0.5527, -0.2658, 0.1153)], [], [(4, 5, 1, 0), (5, 6, 2, 1), (6, 7, 3, 2), (0, 3, 9, 8), (0, 1, 2, 3), (7, 6, 5, 4), (8, 9, 13, 12), (7, 4, 10, 11), (3, 7, 11, 9), (4, 0, 8, 10), (15, 14, 12, 13), (11, 10, 14, 15), (9, 11, 15, 13), (10, 8, 12, 14), (20, 21, 17, 16), (21, 22, 18, 17), (22, 23, 19, 18), (16, 19, 25, 24), (16, 17, 18, 19), (23, 22, 21, 20), (24, 25, 29, 28), (23, 20, 26, 27), (19, 23, 27, 25), (20, 16, 24, 26), (31, 30, 28, 29), (27, 26, 30, 31), (25, 27, 31, 29), (26, 24, 28, 30), (36, 37, 33, 32), (37, 38, 34, 33), (38, 39, 35, 34), (32, 35, 41, 40), (32, 33, 34, 35), (39, 38, 37, 36), (40, 41, 45, 44), (39, 36, 42, 43), (35, 39, 43, 41), (36, 32, 40, 42), (47, 46, 44, 45), (43, 42, 46, 47), (41, 43, 47, 45), (42, 40, 44, 46), (52, 53, 49, 48), (53, 54, 50, 49), (54, 55, 51, 50), (48, 51, 57, 56), (48, 49, 50, 51), (55, 54, 53, 52), (56, 57, 61, 60), (55, 52, 58, 59), (51, 55, 59, 57), (52, 48, 56, 58), (63, 62, 60, 61), (59, 58, 62, 63), (57, 59, 63, 61), (58, 56, 60, 62)])
_uv = me_fire.uv_layers.new(name='UVMap')
_uv.uv.foreach_set('vector', [0.875, 0.7812, 0.9062, 0.7812, 0.9062, 0.75, 0.875, 0.75, 0.8438, 0.9062, 0.875, 0.9062, 0.875, 0.875, 0.8438, 0.875, 0.9062, 0.7812, 0.875, 0.7812, 0.875, 0.75, 0.9062, 0.75, 0.8438, 0.75, 0.875, 0.75, 0.9062, 0.7188, 0.8125, 0.7188, 0.8438, 0.75, 0.8438, 0.7812, 0.875, 0.7812, 0.875, 0.75, 0.875, 0.75, 0.875, 0.7812, 0.8438, 0.7812, 0.8438, 0.75, 0.8125, 0.7188, 0.9062, 0.7188, 0.875, 0.5312, 0.8438, 0.5312, 0.875, 0.75, 0.8438, 0.75, 0.8125, 0.7188, 0.9062, 0.7188, 0.875, 0.75, 0.875, 0.7812, 0.8438, 0.7812, 0.8438, 0.7188, 0.875, 0.7812, 0.875, 0.75, 0.8438, 0.7188, 0.8438, 0.7812, 0.875, 0.9062, 0.8438, 0.9062, 0.8438, 0.875, 0.875, 0.875, 0.9062, 0.7188, 0.8125, 0.7188, 0.8438, 0.5312, 0.875, 0.5312, 0.8438, 0.7188, 0.8438, 0.7812, 0.6562, 0.7812, 0.6562, 0.75, 0.8438, 0.7812, 0.8438, 0.7188, 0.6562, 0.75, 0.6562, 0.7812, 0.875, 0.8125, 0.9062, 0.8125, 0.9062, 0.8438, 0.875, 0.8438, 0.875, 0.9375, 0.8438, 0.9375, 0.8438, 0.9688, 0.875, 0.9688, 0.9062, 0.8125, 0.875, 0.8125, 0.875, 0.8438, 0.9062, 0.8438, 0.875, 0.75, 0.8438, 0.75, 0.8125, 0.7188, 0.9062, 0.7188, 0.875, 0.75, 0.875, 0.7812, 0.8438, 0.7812, 0.8438, 0.75, 0.8438, 0.75, 0.8438, 0.7812, 0.875, 0.7812, 0.875, 0.75, 0.9062, 0.7188, 0.8125, 0.7188, 0.8438, 0.5312, 0.875, 0.5312, 0.8438, 0.75, 0.875, 0.75, 0.9062, 0.7188, 0.8125, 0.7188, 0.875, 0.8438, 0.875, 0.8125, 0.8438, 0.8125, 0.8438, 0.875, 0.875, 0.8125, 0.875, 0.8438, 0.8438, 0.875, 0.8438, 0.8125, 0.8438, 0.9375, 0.875, 0.9375, 0.875, 0.9688, 0.8438, 0.9688, 0.8125, 0.7188, 0.9062, 0.7188, 0.875, 0.5312, 0.8438, 0.5312, 0.8438, 0.875, 0.8438, 0.8125, 0.6562, 0.8125, 0.6562, 0.8438, 0.8438, 0.8125, 0.8438, 0.875, 0.6562, 0.8438, 0.6562, 0.8125, 0.875, 0.7812, 0.9062, 0.7812, 0.9062, 0.75, 0.875, 0.75, 0.875, 0.9062, 0.9062, 0.9062, 0.9062, 0.875, 0.875, 0.875, 0.9062, 0.7812, 0.875, 0.7812, 0.875, 0.75, 0.9062, 0.75, 0.875, 0.75, 0.9062, 0.75, 0.9375, 0.7188, 0.8438, 0.7188, 0.875, 0.75, 0.875, 0.7812, 0.9062, 0.7812, 0.9062, 0.75, 0.9062, 0.75, 0.9062, 0.7812, 0.875, 0.7812, 0.875, 0.75, 0.8438, 0.7188, 0.9375, 0.7188, 0.9062, 0.5312, 0.875, 0.5312, 0.9062, 0.75, 0.875, 0.75, 0.8438, 0.7188, 0.9375, 0.7188, 0.875, 0.75, 0.875, 0.7812, 0.8438, 0.7812, 0.8438, 0.7188, 0.875, 0.7812, 0.875, 0.75, 0.8438, 0.7188, 0.8438, 0.7812, 0.9062, 0.9062, 0.875, 0.9062, 0.875, 0.875, 0.9062, 0.875, 0.9375, 0.7188, 0.8438, 0.7188, 0.875, 0.5312, 0.9062, 0.5312, 0.8438, 0.7188, 0.8438, 0.7812, 0.6562, 0.7812, 0.6562, 0.75, 0.8438, 0.7812, 0.8438, 0.7188, 0.6562, 0.75, 0.6562, 0.7812, 0.875, 0.8125, 0.9062, 0.8125, 0.9062, 0.8438, 0.875, 0.8438, 0.9062, 0.9375, 0.875, 0.9375, 0.875, 0.9688, 0.9062, 0.9688, 0.9062, 0.8125, 0.875, 0.8125, 0.875, 0.8438, 0.9062, 0.8438, 0.9062, 0.75, 0.875, 0.75, 0.8438, 0.7188, 0.9375, 0.7188, 0.9062, 0.75, 0.9062, 0.7812, 0.875, 0.7812, 0.875, 0.75, 0.875, 0.75, 0.875, 0.7812, 0.9062, 0.7812, 0.9062, 0.75, 0.9375, 0.7188, 0.8438, 0.7188, 0.875, 0.5312, 0.9062, 0.5312, 0.875, 0.75, 0.9062, 0.75, 0.9375, 0.7188, 0.8438, 0.7188, 0.875, 0.8438, 0.875, 0.8125, 0.8438, 0.8125, 0.8438, 0.875, 0.875, 0.8125, 0.875, 0.8438, 0.8438, 0.875, 0.8438, 0.8125, 0.875, 0.9375, 0.9062, 0.9375, 0.9062, 0.9688, 0.875, 0.9688, 0.8438, 0.7188, 0.9375, 0.7188, 0.9062, 0.5312, 0.875, 0.5312, 0.8438, 0.875, 0.8438, 0.8125, 0.6562, 0.8125, 0.6562, 0.8438, 0.8438, 0.8125, 0.8438, 0.875, 0.6562, 0.8438, 0.6562, 0.8125])
me_fire.use_remesh_preserve_volume = False
me_fire.use_remesh_preserve_attributes = False
me_fire.use_mirror_vertex_groups = False
me_fire.update()

# ---- objects
ob_sensor = bpy.data.objects.new('Sensor', me_sensor)
ob_rightgun = bpy.data.objects.new('RightGun', me_rightgun)
ob_leftgun = bpy.data.objects.new('LeftGun', me_leftgun)
ob_joint = bpy.data.objects.new('Joint', me_joint)
ob_turret = bpy.data.objects.new('Turret', me_turret)
ob_holder = bpy.data.objects.new('Holder', me_holder)
ob_minecraft_block_001 = bpy.data.objects.new('Minecraft Block.001', me_cube_002)
ob_point_002 = bpy.data.objects.new('Point.002', light_point_002)
ob_point_001 = bpy.data.objects.new('Point.001', light_point_001)
ob_point = bpy.data.objects.new('Point', light_point)
ob_lamp = bpy.data.objects.new('Lamp', light_lamp)
ob_fire = bpy.data.objects.new('Fire', me_fire)

# ---- transforms, parenting, visibility, modifiers, constraints
ob_sensor.location = (0.0, -0.3284, 0.125)
ob_sensor.lineart.crease_threshold = 0.0
ob_rightgun.location = (-0.1563, -4.47e-08, 0.09375)
ob_rightgun.rotation_euler = (-0.0, 3.142, -0.0)
ob_rightgun.lineart.crease_threshold = 0.0
ob_leftgun.location = (0.1562, -4.47e-08, 0.09375)
ob_leftgun.rotation_euler = (-0.0, 3.142, -0.0)
ob_leftgun.scale = (-1.0, 1.0, 1.0)
ob_leftgun.show_wire = True
ob_leftgun.lineart.crease_threshold = 0.0
ob_joint.location = (0.0, -1.192e-07, -0.3555)
ob_joint.color = (0.03106, 0.03106, 0.03106, 1.0)
ob_joint.lineart.crease_threshold = 0.0
ob_turret.location = (0.0, -1.49e-07, 0.09375)
ob_turret.lineart.crease_threshold = 0.0
ob_holder.location = (-5.96e-08, 0.04605, -0.415)
ob_holder.lineart.crease_threshold = 0.0
ob_minecraft_block_001.location = (0.0, 0.0, -0.5)
ob_minecraft_block_001.lock_location = (True, True, True)
ob_minecraft_block_001.lock_rotation = (True, True, True)
ob_minecraft_block_001.lock_rotations_4d = False
ob_minecraft_block_001.lock_scale = (True, True, True)
ob_minecraft_block_001.empty_display_type = 'ARROWS'
ob_minecraft_block_001.hide_viewport = True
ob_minecraft_block_001.hide_render = True
ob_minecraft_block_001.display_type = 'WIRE'
ob_minecraft_block_001.lineart.crease_threshold = 0.0
ob_point_002.location = (1.868, 1.874, 1.556)
ob_point_002.hide_viewport = True
ob_point_002.lineart.crease_threshold = 0.0
ob_point_001.location = (-1.875, 1.884, -0.7251)
ob_point_001.hide_viewport = True
ob_point_001.lineart.crease_threshold = 0.0
ob_point.location = (1.868, -1.876, 1.556)
ob_point.hide_viewport = True
ob_point.lineart.crease_threshold = 0.0
ob_lamp.location = (4.076, 1.005, 5.904)
ob_lamp.rotation_euler = (0.6503, 0.05522, 1.866)
ob_lamp.lock_rotations_4d = False
ob_lamp.empty_display_type = 'ARROWS'
ob_lamp.color = (0.0, 0.0, 0.0, 0.0)
ob_lamp.hide_viewport = True
ob_lamp.hide_render = True
ob_lamp.lineart.crease_threshold = 0.0
ob_fire.location = (-0.2813, -0.3924, 0.03125)
ob_fire.lineart.crease_threshold = 0.0

# ---- collection membership
col_collection_1.objects.link(ob_sensor)
col_collection_1.objects.link(ob_rightgun)
col_collection_1.objects.link(ob_leftgun)
col_collection_1.objects.link(ob_joint)
col_collection_1.objects.link(ob_turret)
col_collection_1.objects.link(ob_holder)
col_collection_1.objects.link(ob_minecraft_block_001)
col_collection_1.objects.link(ob_point_002)
col_collection_1.objects.link(ob_point_001)
col_collection_1.objects.link(ob_point)
col_collection_1.objects.link(ob_lamp)
col_collection_3.objects.link(ob_fire)

# ---- scene / render settings (as saved in the file)
scene.frame_start = 1; scene.frame_end = 250; scene.frame_set(1)
scene.render.engine = 'BLENDER_EEVEE_NEXT'
scene.render.image_settings.color_mode = 'RGB'
scene.render.image_settings.compression = 90
scene.render.resolution_percentage = 50
scene.render.dither_intensity = 0.0
scene.render.bake_margin = 2
scene.cycles.use_denoising = False
scene.cycles.samples = 10
scene.cycles.sampling_pattern = 'TABULATED_SOBOL'
scene.cycles.light_sampling_threshold = 0.0
scene.cycles.use_adaptive_sampling = False
scene.cycles.use_light_tree = False
scene.cycles.blur_glossy = 0.0
scene.cycles.volume_bounces = 1
scene.cycles.pixel_filter_type = 'GAUSSIAN'
scene.cycles.sample_clamp_indirect = 0.0
scene.view_settings.view_transform = 'Standard'
bpy.context.view_layer.update()

# ---- added for rendering (the .blend has no active camera): camera
cam_auto = bpy.data.cameras.new('AutoCamera')
cam_auto.lens = 50.0
cam_auto.sensor_width = 36.0
cam_auto.clip_end = 1000.0
ob_auto_camera = bpy.data.objects.new('AutoCamera', cam_auto)
scene.collection.objects.link(ob_auto_camera)
ob_auto_camera.location = (1.57668, -1.97113, 1.26135)
ob_auto_camera.rotation_euler = (1.09748, -7.21219e-08, 0.694738)
scene.camera = ob_auto_camera
bpy.context.view_layer.update()
